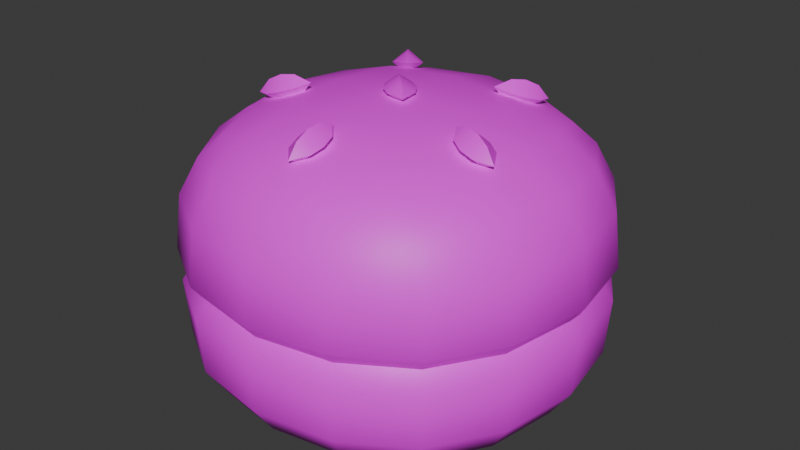 # Source: tree1bun2.blend  (saved by Blender 4.5.90; exported with 4.5.12 LTS)
import bpy
from mathutils import Matrix  # noqa: F401  (used for matrix-valued properties, if any)

bpy.ops.wm.read_factory_settings(use_empty=True)
scene = bpy.context.scene
scene.name = 'Scene'

# ---- collections
col_collection = bpy.data.collections.new('Collection'); scene.collection.children.link(col_collection)

# ---- images (referenced by path relative to the original .blend; pixels are not part of the script)
import os
ASSET_DIR = os.environ.get("B2B_ASSET_DIR", "")  # directory of the original .blend (textures are referenced by path, not embedded)
HERE = os.path.dirname(os.path.abspath(__file__))  # packed textures are extracted next to this script under _unpacked/

def load_image(name, relpath, width, height, colorspace="sRGB"):
    """Load a texture the original file referenced (path relative to the .blend, or extracted next to this script)."""
    p = next((c for c in (os.path.join(HERE, relpath), os.path.join(ASSET_DIR, relpath)) if relpath and os.path.exists(c)), "")
    if p:
        img = bpy.data.images.load(p, check_existing=True)
        img.name = name
    else:  # same state as the original file: an image datablock whose file is absent (Cycles renders it pink)
        img = bpy.data.images.new(name, width, height)
        img.source = "FILE"
        img.filepath = "//" + (relpath or name)
    img.colorspace_settings.name = colorspace
    return img
img_restaurantbits_texture_png_001 = load_image('restaurantbits_texture.png.001', 'restaurantbits_texture.png', 1024, 1024, 'sRGB')

# ---- materials (node trees are filled in below, after node groups)
mat_restaurant_001 = bpy.data.materials.new('restaurant.001')
mat_restaurant_001.roughness = 0.5

# ---- material node trees
mat_restaurant_001.use_nodes = True; mat_restaurant_001.node_tree.nodes.clear()
_N = mat_restaurant_001.node_tree.nodes; _L = mat_restaurant_001.node_tree.links
n0 = _N.new('ShaderNodeBsdfPrincipled'); n0.name = 'Principled BSDF'; n0.location = (0, 300)
n0.inputs[3].default_value = 1.45
n0.inputs[27].default_value = (0.0, 0.0, 0.0, 1.0)
n0.inputs[28].default_value = 1.0
n1 = _N.new('ShaderNodeOutputMaterial'); n1.name = 'Material Output'; n1.location = (280, 300)
n2 = _N.new('ShaderNodeTexImage'); n2.name = 'Image Texture'; n2.location = (-480, 300)
n2.image = img_restaurantbits_texture_png_001
_L.new(n2.outputs[0], n0.inputs[0])
_L.new(n0.outputs[0], n1.inputs[0])
n1.is_active_output = True

# ---- world
world_world = bpy.data.worlds.new('World'); scene.world = world_world
world_world.use_nodes = True; world_world.node_tree.nodes.clear()
_N = world_world.node_tree.nodes; _L = world_world.node_tree.links
n0 = _N.new('ShaderNodeOutputWorld'); n0.name = 'World Output'; n0.location = (200, 100)
n1 = _N.new('ShaderNodeBackground'); n1.name = 'Background'; n1.location = (-200, 100)
n1.inputs[0].default_value = (0.05088, 0.05088, 0.05088, 1.0)
_L.new(n1.outputs[0], n0.inputs[0])
n0.is_active_output = True
world_world.color = (0.05088, 0.05088, 0.05088)
world_world.sun_shadow_jitter_overblur = 0.0

# ---- meshes
me_food_ingredient_bun_cube_004 = bpy.data.meshes.new('food_ingredient_bun_Cube.004')
me_food_ingredient_bun_cube_004.from_pydata([(0.5498, 0.6698, 2.443), (0.5369, 0.5656, 2.443), (0.5498, 0.4613, 2.443), (0.5044, 0.8122, 2.516), (0.5283, 0.7883, 2.465), (0.8553, 0.7669, 2.443), (0.7511, 0.7797, 2.443), (0.6468, 0.7669, 2.443), (0.9977, 0.8122, 2.516), (0.9738, 0.7883, 2.465), (0.9524, 0.4613, 2.443), (0.9652, 0.5656, 2.443), (0.9524, 0.6698, 2.443), (0.9977, 0.3189, 2.516), (0.9738, 0.3428, 2.465), (0.6468, 0.3643, 2.443), (0.7511, 0.3514, 2.443), (0.8553, 0.3643, 2.443), (0.5283, 0.3428, 2.465), (0.5044, 0.3189, 2.516), (0.7511, 0.5656, 2.443), (0.874, 0.2822, 2.465), (0.8861, 0.2498, 2.516), (0.7511, 0.2616, 2.465), (0.7511, 0.2267, 2.516), (0.6281, 0.2822, 2.465), (0.616, 0.2498, 2.516), (1.034, 0.6885, 2.465), (1.067, 0.7006, 2.516), (1.055, 0.5656, 2.465), (1.09, 0.5656, 2.516), (1.034, 0.4427, 2.465), (1.067, 0.4305, 2.516), (0.6281, 0.849, 2.465), (0.616, 0.8813, 2.516), (0.7511, 0.8695, 2.465), (0.7511, 0.9044, 2.516), (0.874, 0.849, 2.465), (0.8861, 0.8813, 2.516), (0.4677, 0.4427, 2.465), (0.4353, 0.4305, 2.516), (0.4471, 0.5656, 2.465), (0.4122, 0.5656, 2.516), (0.4677, 0.6885, 2.465), (0.4353, 0.7006, 2.516), (0.499, 0.3135, 2.613), (0.499, 0.8176, 2.613), (1.003, 0.8176, 2.613), (1.003, 0.3135, 2.613), (0.8889, 0.2425, 2.613), (0.7511, 0.2187, 2.613), (0.6132, 0.2425, 2.613), (1.074, 0.7034, 2.613), (1.098, 0.5656, 2.613), (1.074, 0.4277, 2.613), (0.6132, 0.8887, 2.613), (0.7511, 0.9124, 2.613), (0.8889, 0.8887, 2.613), (0.4279, 0.4277, 2.613), (0.4042, 0.5656, 2.613), (0.4279, 0.7034, 2.613), (0.7511, 0.2388, 2.643), (0.5131, 0.3276, 2.643), (1.078, 0.5656, 2.643), (1.055, 0.4345, 2.643), (0.8821, 0.8698, 2.643), (0.4468, 0.4345, 2.643), (0.4243, 0.5656, 2.643), (0.4468, 0.6967, 2.643), (0.5579, 0.3724, 2.867), (0.5579, 0.7587, 2.867), (0.9442, 0.3724, 2.867), (0.9442, 0.7587, 2.867), (0.5045, 0.319, 2.767), (0.5283, 0.3428, 2.829), (0.5297, 0.451, 2.88), (0.5155, 0.5656, 2.887), (0.5297, 0.6802, 2.88), (0.6364, 0.7869, 2.88), (0.7511, 0.8011, 2.887), (0.8657, 0.7869, 2.88), (0.9724, 0.6802, 2.88), (0.9866, 0.5656, 2.887), (0.9724, 0.451, 2.88), (0.8657, 0.3442, 2.88), (0.7511, 0.3301, 2.887), (0.6364, 0.3442, 2.88), (0.5283, 0.7883, 2.829), (0.5045, 0.8121, 2.767), (0.9738, 0.7883, 2.829), (0.9976, 0.8121, 2.767), (0.9738, 0.3428, 2.829), (0.9976, 0.319, 2.767), (0.435, 0.4308, 2.768), (0.4677, 0.4427, 2.833), (0.4118, 0.5656, 2.769), (0.4471, 0.5656, 2.836), (0.435, 0.7003, 2.768), (0.4677, 0.6885, 2.833), (0.6163, 0.8816, 2.768), (0.6281, 0.849, 2.833), (0.7511, 0.9048, 2.769), (0.7511, 0.8695, 2.836), (0.8858, 0.8816, 2.768), (0.874, 0.849, 2.833), (1.067, 0.7003, 2.768), (1.034, 0.6885, 2.833), (1.09, 0.5656, 2.769), (1.055, 0.5656, 2.836), (1.067, 0.4308, 2.768), (1.034, 0.4427, 2.833), (0.8858, 0.2495, 2.768), (0.874, 0.2822, 2.833), (0.7511, 0.2263, 2.769), (0.7511, 0.2616, 2.836), (0.6163, 0.2495, 2.768), (0.6281, 0.2822, 2.833), (0.8732, 0.6877, 2.908), (0.7511, 0.6943, 2.917), (0.6289, 0.6877, 2.908), (0.8798, 0.5656, 2.917), (0.7511, 0.5656, 2.928), (0.6223, 0.5656, 2.917), (0.8732, 0.4434, 2.908), (0.7511, 0.4369, 2.917), (0.6289, 0.4434, 2.908), (0.8902, 0.2395, 2.673), (0.7511, 0.2156, 2.673), (0.6119, 0.2395, 2.673), (1.077, 0.7047, 2.673), (1.101, 0.5656, 2.673), (1.077, 0.4264, 2.673), (0.6119, 0.8917, 2.673), (0.7511, 0.9156, 2.673), (0.8902, 0.8917, 2.673), (0.425, 0.4264, 2.673), (0.4011, 0.5656, 2.673), (0.425, 0.7047, 2.673), (1.006, 0.3111, 2.673), (1.006, 0.82, 2.673), (0.4966, 0.82, 2.673), (0.4966, 0.3111, 2.673), (0.7511, 0.3396, 2.916), (0.7511, 0.3854, 2.93), (0.7295, 0.3448, 2.899), (0.7295, 0.3906, 2.913), (0.7726, 0.3448, 2.899), (0.7726, 0.3906, 2.913), (0.7511, 0.35, 2.882), (0.7511, 0.3958, 2.895), (0.7511, 0.3214, 2.892), (0.7511, 0.414, 2.92), (0.7511, 0.3613, 2.927), (0.7246, 0.3677, 2.906), (0.7511, 0.3741, 2.884), (0.7775, 0.3677, 2.906), (0.5362, 0.4957, 2.916), (0.5797, 0.5099, 2.93), (0.5345, 0.5178, 2.899), (0.578, 0.5319, 2.913), (0.5478, 0.4769, 2.899), (0.5913, 0.491, 2.913), (0.5461, 0.499, 2.882), (0.5896, 0.5131, 2.895), (0.5188, 0.4901, 2.892), (0.6069, 0.5187, 2.92), (0.5568, 0.5024, 2.927), (0.5547, 0.5296, 2.906), (0.569, 0.5064, 2.884), (0.571, 0.4793, 2.906), (0.6183, 0.7484, 2.916), (0.6451, 0.7114, 2.93), (0.6387, 0.7568, 2.899), (0.6656, 0.7198, 2.913), (0.6039, 0.7315, 2.899), (0.6308, 0.6945, 2.913), (0.6244, 0.7399, 2.882), (0.6513, 0.7029, 2.895), (0.6075, 0.7631, 2.892), (0.662, 0.6882, 2.92), (0.631, 0.7308, 2.927), (0.6562, 0.7412, 2.906), (0.6385, 0.7205, 2.884), (0.6133, 0.7101, 2.906), (0.8839, 0.7484, 2.916), (0.857, 0.7114, 2.93), (0.8982, 0.7315, 2.899), (0.8713, 0.6945, 2.913), (0.8634, 0.7568, 2.899), (0.8365, 0.7198, 2.913), (0.8777, 0.7399, 2.882), (0.8509, 0.7029, 2.895), (0.8946, 0.7631, 2.892), (0.8401, 0.6882, 2.92), (0.8711, 0.7308, 2.927), (0.8888, 0.7101, 2.906), (0.8636, 0.7205, 2.884), (0.846, 0.7412, 2.906), (0.9659, 0.4957, 2.916), (0.9224, 0.5099, 2.93), (0.9543, 0.4769, 2.899), (0.9108, 0.491, 2.913), (0.9676, 0.5178, 2.899), (0.9241, 0.5319, 2.913), (0.956, 0.499, 2.882), (0.9125, 0.5131, 2.895), (0.9833, 0.4901, 2.892), (0.8952, 0.5187, 2.92), (0.9453, 0.5024, 2.927), (0.9311, 0.4793, 2.906), (0.9331, 0.5064, 2.884), (0.9474, 0.5296, 2.906), (0.7342, 0.5825, 2.918), (0.7679, 0.5487, 2.918), (0.719, 0.5672, 2.932), (0.7527, 0.5335, 2.932), (0.7494, 0.5977, 2.932), (0.7831, 0.5639, 2.932), (0.7342, 0.5825, 2.946), (0.7679, 0.5487, 2.946), (0.7168, 0.5998, 2.932), (0.7853, 0.5314, 2.932), (0.7511, 0.5656, 2.914), (0.7323, 0.5469, 2.932), (0.7511, 0.5656, 2.95), (0.7698, 0.5843, 2.932), (0.5138, 0.8028, 2.643), (0.6203, 0.869, 2.643), (0.9883, 0.8028, 2.643), (0.7511, 0.8914, 2.643), (1.054, 0.6963, 2.643), (0.9883, 0.3283, 2.643), (0.8818, 0.2622, 2.643), (0.6203, 0.2622, 2.643)], [], [(22, 49, 50, 24), (9, 12, 5), (10, 14, 17), (20, 10, 17), (2, 20, 15), (0, 4, 7), (7, 6, 20), (6, 5, 20), (18, 2, 15), (20, 12, 11), (20, 11, 10), (20, 17, 16), (20, 16, 15), (1, 20, 2), (0, 20, 1), (21, 22, 24, 23), (28, 52, 53, 30), (23, 24, 26, 25), (14, 21, 17), (14, 13, 22, 21), (30, 53, 54, 32), (25, 26, 19, 18), (15, 25, 18), (16, 23, 25, 15), (17, 21, 23, 16), (27, 28, 30, 29), (34, 55, 56, 36), (29, 30, 32, 31), (32, 54, 48, 13), (9, 27, 12), (9, 8, 28, 27), (48, 49, 22, 13), (36, 56, 57, 38), (31, 32, 13, 14), (10, 31, 14), (11, 29, 31, 10), (12, 27, 29, 11), (33, 34, 36, 35), (40, 58, 59, 42), (35, 36, 38, 37), (38, 57, 47, 8), (4, 33, 7), (4, 3, 34, 33), (47, 52, 28, 8), (42, 59, 60, 44), (37, 38, 8, 9), (5, 37, 9), (6, 35, 37, 5), (7, 33, 35, 6), (39, 40, 42, 41), (41, 42, 44, 43), (26, 51, 45, 19), (18, 39, 2), (18, 19, 40, 39), (46, 55, 34, 3), (44, 60, 46, 3), (43, 44, 3, 4), (0, 43, 4), (1, 41, 43, 0), (2, 39, 41, 1), (24, 50, 51, 26), (231, 232, 49, 48), (232, 61, 50, 49), (61, 233, 51, 50), (233, 62, 45, 51), (228, 230, 52, 47), (230, 63, 53, 52), (63, 64, 54, 53), (64, 231, 48, 54), (226, 227, 55, 46), (227, 229, 56, 55), (229, 65, 57, 56), (65, 228, 47, 57), (62, 66, 58, 45), (66, 67, 59, 58), (67, 68, 60, 59), (68, 226, 46, 60), (19, 45, 58, 40), (12, 20, 5), (20, 0, 7), (137, 97, 88, 140), (93, 94, 96, 95), (136, 95, 97, 137), (95, 96, 98, 97), (73, 74, 94, 93), (74, 69, 75, 94), (94, 75, 76, 96), (96, 76, 77, 98), (98, 77, 70, 87), (97, 98, 87, 88), (133, 101, 103, 134), (134, 103, 90, 139), (99, 100, 102, 101), (132, 99, 101, 133), (101, 102, 104, 103), (135, 93, 95, 136), (88, 87, 100, 99), (87, 70, 78, 100), (100, 78, 79, 102), (102, 79, 80, 104), (104, 80, 72, 89), (103, 104, 89, 90), (131, 109, 92, 138), (105, 106, 108, 107), (129, 105, 107, 130), (107, 108, 110, 109), (88, 99, 132, 140), (90, 89, 106, 105), (89, 72, 81, 106), (106, 81, 82, 108), (108, 82, 83, 110), (110, 83, 71, 91), (109, 110, 91, 92), (127, 113, 115, 128), (128, 115, 73, 141), (111, 112, 114, 113), (113, 114, 116, 115), (90, 105, 129, 139), (92, 91, 112, 111), (91, 71, 84, 112), (112, 84, 85, 114), (114, 85, 86, 116), (116, 86, 69, 74), (115, 116, 74, 73), (126, 111, 113, 127), (117, 118, 121, 120), (118, 119, 122, 121), (120, 121, 124, 123), (121, 122, 125, 124), (72, 80, 117, 81), (80, 79, 118, 117), (79, 78, 119, 118), (78, 70, 77, 119), (119, 77, 76, 122), (122, 76, 75, 125), (125, 75, 69, 86), (124, 125, 86, 85), (123, 124, 85, 84), (83, 123, 84, 71), (82, 120, 123, 83), (81, 117, 120, 82), (92, 111, 126, 138), (141, 73, 93, 135), (130, 107, 109, 131), (141, 135, 66, 62), (137, 140, 226, 68), (136, 137, 68, 67), (135, 136, 67, 66), (140, 132, 227, 226), (134, 139, 228, 65), (133, 134, 65, 229), (132, 133, 229, 227), (139, 129, 230, 228), (131, 138, 231, 64), (130, 131, 64, 63), (129, 130, 63, 230), (138, 126, 232, 231), (128, 141, 62, 233), (127, 128, 233, 61), (126, 127, 61, 232), (152, 143, 145, 153), (153, 145, 149, 154), (154, 149, 147, 155), (155, 147, 143, 152), (149, 145, 151), (148, 146, 150), (146, 142, 150), (147, 149, 151), (144, 148, 150), (145, 143, 151), (143, 147, 151), (142, 144, 150), (146, 155, 152, 142), (148, 154, 155, 146), (144, 153, 154, 148), (142, 152, 153, 144), (166, 157, 159, 167), (167, 159, 163, 168), (168, 163, 161, 169), (169, 161, 157, 166), (163, 159, 165), (162, 160, 164), (160, 156, 164), (161, 163, 165), (158, 162, 164), (159, 157, 165), (157, 161, 165), (156, 158, 164), (160, 169, 166, 156), (162, 168, 169, 160), (158, 167, 168, 162), (156, 166, 167, 158), (180, 171, 173, 181), (181, 173, 177, 182), (182, 177, 175, 183), (183, 175, 171, 180), (177, 173, 179), (176, 174, 178), (174, 170, 178), (175, 177, 179), (172, 176, 178), (173, 171, 179), (171, 175, 179), (170, 172, 178), (174, 183, 180, 170), (176, 182, 183, 174), (172, 181, 182, 176), (170, 180, 181, 172), (194, 185, 187, 195), (195, 187, 191, 196), (196, 191, 189, 197), (197, 189, 185, 194), (191, 187, 193), (190, 188, 192), (188, 184, 192), (189, 191, 193), (186, 190, 192), (187, 185, 193), (185, 189, 193), (184, 186, 192), (188, 197, 194, 184), (190, 196, 197, 188), (186, 195, 196, 190), (184, 194, 195, 186), (208, 199, 201, 209), (209, 201, 205, 210), (210, 205, 203, 211), (211, 203, 199, 208), (205, 201, 207), (204, 202, 206), (202, 198, 206), (203, 205, 207), (200, 204, 206), (201, 199, 207), (199, 203, 207), (198, 200, 206), (202, 211, 208, 198), (204, 210, 211, 202), (200, 209, 210, 204), (198, 208, 209, 200), (222, 213, 215, 223), (223, 215, 219, 224), (224, 219, 217, 225), (225, 217, 213, 222), (219, 215, 221), (218, 216, 220), (216, 212, 220), (217, 219, 221), (214, 218, 220), (215, 213, 221), (213, 217, 221), (212, 214, 220), (216, 225, 222, 212), (218, 224, 225, 216), (214, 223, 224, 218), (212, 222, 223, 214)])
me_food_ingredient_bun_cube_004.polygons.foreach_set('use_smooth', [True] * 256)
_k = set([(61, 232), (61, 233), (62, 66), (62, 233), (63, 64), (63, 230), (64, 231), (65, 228), (65, 229), (66, 67), (67, 68), (68, 226), (142, 150), (142, 152), (143, 151), (143, 152), (144, 150), (144, 153), (145, 151), (145, 153), (146, 150), (146, 155), (147, 151), (147, 155), (148, 150), (148, 154), (149, 151), (149, 154), (156, 164), (156, 166), (157, 165), (157, 166), (158, 164), (158, 167), (159, 165), (159, 167), (160, 164), (160, 169), (161, 165), (161, 169), (162, 164), (162, 168), (163, 165), (163, 168), (170, 178), (170, 180), (171, 179), (171, 180), (172, 178), (172, 181), (173, 179), (173, 181), (174, 178), (174, 183), (175, 179), (175, 183), (176, 178), (176, 182), (177, 179), (177, 182), (184, 192), (184, 194), (185, 193), (185, 194), (186, 192), (186, 195), (187, 193), (187, 195), (188, 192), (188, 197), (189, 193), (189, 197), (190, 192), (190, 196), (191, 193), (191, 196), (198, 206), (198, 208), (199, 207), (199, 208), (200, 206), (200, 209), (201, 207), (201, 209), (202, 206), (202, 211), (203, 207), (203, 211), (204, 206), (204, 210), (205, 207), (205, 210), (212, 220), (212, 222), (213, 221), (213, 222), (214, 220), (214, 223), (215, 221), (215, 223), (216, 220), (216, 225), (217, 221), (217, 225), (218, 220), (218, 224), (219, 221), (219, 224), (226, 227), (227, 229), (228, 230), (231, 232)])
me_food_ingredient_bun_cube_004.attributes.new('sharp_edge', 'BOOLEAN', 'EDGE').data.foreach_set('value', [ (min(e.vertices), max(e.vertices)) in _k for e in me_food_ingredient_bun_cube_004.edges])
_uv = me_food_ingredient_bun_cube_004.uv_layers.new(name='UVMap')
_uv.uv.foreach_set('vector', [0.453, 0.5626, 0.4532, 0.627, 0.4392, 0.627, 0.4392, 0.5626, 0.4619, 0.5302, 0.4597, 0.5266, 0.4498, 0.5266, 0.4597, 0.5266, 0.4619, 0.5302, 0.4498, 0.5266, 0.4392, 0.5266, 0.4597, 0.5266, 0.4498, 0.5266, 0.4188, 0.5266, 0.4392, 0.5266, 0.4286, 0.5266, 0.4188, 0.5266, 0.4166, 0.5302, 0.4286, 0.5266, 0.4286, 0.5266, 0.4392, 0.5266, 0.4392, 0.5266, 0.4392, 0.5266, 0.4498, 0.5266, 0.4392, 0.5266, 0.4166, 0.5302, 0.4188, 0.5266, 0.4286, 0.5266, 0.4392, 0.5266, 0.4597, 0.5266, 0.461, 0.5266, 0.4392, 0.5266, 0.461, 0.5266, 0.4597, 0.5266, 0.4392, 0.5266, 0.4498, 0.5266, 0.4392, 0.5266, 0.4392, 0.5266, 0.4392, 0.5266, 0.4286, 0.5266, 0.4175, 0.5266, 0.4392, 0.5266, 0.4188, 0.5266, 0.4188, 0.5266, 0.4392, 0.5266, 0.4175, 0.5266, 0.4517, 0.5458, 0.453, 0.5626, 0.4392, 0.5626, 0.4392, 0.5458, 0.4713, 0.5626, 0.4721, 0.627, 0.4745, 0.627, 0.4737, 0.5626, 0.4392, 0.5458, 0.4392, 0.5626, 0.4255, 0.5626, 0.4267, 0.5458, 0.4619, 0.5302, 0.4517, 0.5302, 0.4498, 0.5266, 0.4619, 0.5458, 0.4643, 0.5626, 0.453, 0.5626, 0.4517, 0.5458, 0.4737, 0.5626, 0.4745, 0.627, 0.4721, 0.627, 0.4713, 0.5626, 0.4267, 0.5458, 0.4255, 0.5626, 0.4141, 0.5626, 0.4166, 0.5458, 0.4286, 0.5266, 0.4267, 0.5302, 0.4166, 0.5302, 0.4392, 0.5266, 0.4392, 0.5302, 0.4267, 0.5302, 0.4286, 0.5266, 0.4498, 0.5266, 0.4517, 0.5302, 0.4392, 0.5302, 0.4392, 0.5266, 0.468, 0.5458, 0.4713, 0.5626, 0.4737, 0.5626, 0.4701, 0.5458, 0.4255, 0.5626, 0.4252, 0.627, 0.4392, 0.627, 0.4392, 0.5626, 0.4701, 0.5458, 0.4737, 0.5626, 0.4713, 0.5626, 0.468, 0.5458, 0.4713, 0.5626, 0.4721, 0.627, 0.4649, 0.627, 0.4643, 0.5626, 0.4619, 0.5302, 0.468, 0.5302, 0.4597, 0.5266, 0.4619, 0.5458, 0.4643, 0.5626, 0.4713, 0.5626, 0.468, 0.5458, 0.4649, 0.627, 0.4532, 0.627, 0.453, 0.5626, 0.4643, 0.5626, 0.4392, 0.5626, 0.4392, 0.627, 0.4532, 0.627, 0.453, 0.5626, 0.468, 0.5458, 0.4713, 0.5626, 0.4643, 0.5626, 0.4619, 0.5458, 0.4597, 0.5266, 0.468, 0.5302, 0.4619, 0.5302, 0.461, 0.5266, 0.4701, 0.5302, 0.468, 0.5302, 0.4597, 0.5266, 0.4597, 0.5266, 0.468, 0.5302, 0.4701, 0.5302, 0.461, 0.5266, 0.4267, 0.5458, 0.4255, 0.5626, 0.4392, 0.5626, 0.4392, 0.5458, 0.4071, 0.5626, 0.4064, 0.627, 0.404, 0.627, 0.4048, 0.5626, 0.4392, 0.5458, 0.4392, 0.5626, 0.453, 0.5626, 0.4517, 0.5458, 0.453, 0.5626, 0.4532, 0.627, 0.4649, 0.627, 0.4643, 0.5626, 0.4166, 0.5302, 0.4267, 0.5302, 0.4286, 0.5266, 0.4166, 0.5458, 0.4141, 0.5626, 0.4255, 0.5626, 0.4267, 0.5458, 0.4649, 0.627, 0.4721, 0.627, 0.4713, 0.5626, 0.4643, 0.5626, 0.4048, 0.5626, 0.404, 0.627, 0.4064, 0.627, 0.4071, 0.5626, 0.4517, 0.5458, 0.453, 0.5626, 0.4643, 0.5626, 0.4619, 0.5458, 0.4498, 0.5266, 0.4517, 0.5302, 0.4619, 0.5302, 0.4392, 0.5266, 0.4392, 0.5302, 0.4517, 0.5302, 0.4498, 0.5266, 0.4286, 0.5266, 0.4267, 0.5302, 0.4392, 0.5302, 0.4392, 0.5266, 0.4104, 0.5458, 0.4071, 0.5626, 0.4048, 0.5626, 0.4083, 0.5458, 0.4083, 0.5458, 0.4048, 0.5626, 0.4071, 0.5626, 0.4104, 0.5458, 0.4255, 0.5626, 0.4252, 0.627, 0.4136, 0.627, 0.4141, 0.5626, 0.4166, 0.5302, 0.4104, 0.5302, 0.4188, 0.5266, 0.4166, 0.5458, 0.4141, 0.5626, 0.4071, 0.5626, 0.4104, 0.5458, 0.4136, 0.627, 0.4252, 0.627, 0.4255, 0.5626, 0.4141, 0.5626, 0.4071, 0.5626, 0.4064, 0.627, 0.4136, 0.627, 0.4141, 0.5626, 0.4104, 0.5458, 0.4071, 0.5626, 0.4141, 0.5626, 0.4166, 0.5458, 0.4188, 0.5266, 0.4104, 0.5302, 0.4166, 0.5302, 0.4175, 0.5266, 0.4083, 0.5302, 0.4104, 0.5302, 0.4188, 0.5266, 0.4188, 0.5266, 0.4104, 0.5302, 0.4083, 0.5302, 0.4175, 0.5266, 0.4392, 0.5626, 0.4392, 0.627, 0.4252, 0.627, 0.4255, 0.5626, 0.4634, 0.6937, 0.4526, 0.6937, 0.4532, 0.6357, 0.4649, 0.6357, 0.4526, 0.6937, 0.4392, 0.6937, 0.4392, 0.6357, 0.4532, 0.6357, 0.4392, 0.6937, 0.4259, 0.6937, 0.4252, 0.6357, 0.4392, 0.6357, 0.4259, 0.6937, 0.415, 0.6937, 0.4136, 0.6357, 0.4252, 0.6357, 0.4634, 0.6937, 0.4702, 0.6937, 0.4721, 0.6357, 0.4649, 0.6357, 0.4702, 0.6937, 0.4725, 0.6937, 0.4745, 0.6357, 0.4721, 0.6357, 0.4725, 0.6937, 0.4702, 0.6937, 0.4721, 0.6357, 0.4745, 0.6357, 0.4702, 0.6937, 0.4634, 0.6937, 0.4649, 0.6357, 0.4721, 0.6357, 0.415, 0.6937, 0.4259, 0.6937, 0.4252, 0.6357, 0.4136, 0.6357, 0.4259, 0.6937, 0.4392, 0.6937, 0.4392, 0.6357, 0.4252, 0.6357, 0.4392, 0.6937, 0.4526, 0.6937, 0.4532, 0.6357, 0.4392, 0.6357, 0.4526, 0.6937, 0.4634, 0.6937, 0.4649, 0.6357, 0.4532, 0.6357, 0.415, 0.6937, 0.4083, 0.6937, 0.4064, 0.6357, 0.4136, 0.6357, 0.4083, 0.6937, 0.406, 0.6937, 0.404, 0.6357, 0.4064, 0.6357, 0.406, 0.6937, 0.4083, 0.6937, 0.4064, 0.6357, 0.404, 0.6357, 0.4083, 0.6937, 0.415, 0.6937, 0.4136, 0.6357, 0.4064, 0.6357, 0.4141, 0.5626, 0.4136, 0.627, 0.4064, 0.627, 0.4071, 0.5626, 0.4597, 0.5266, 0.4392, 0.5266, 0.4498, 0.5266, 0.4392, 0.5266, 0.4188, 0.5266, 0.4286, 0.5266, 0.4061, 0.6142, 0.4071, 0.6003, 0.4142, 0.6002, 0.4134, 0.6142, 0.4071, 0.6003, 0.4104, 0.5725, 0.4083, 0.573, 0.4047, 0.6005, 0.4036, 0.6142, 0.4047, 0.6005, 0.4071, 0.6003, 0.4061, 0.6142, 0.4047, 0.6005, 0.4083, 0.573, 0.4104, 0.5725, 0.4071, 0.6003, 0.4142, 0.6002, 0.4166, 0.5719, 0.4104, 0.5725, 0.4071, 0.6003, 0.4166, 0.5719, 0.4196, 0.5778, 0.4167, 0.5799, 0.4104, 0.5725, 0.4104, 0.5725, 0.4167, 0.5799, 0.4153, 0.5809, 0.4083, 0.573, 0.4083, 0.573, 0.4153, 0.5809, 0.4167, 0.5799, 0.4104, 0.5725, 0.4104, 0.5725, 0.4167, 0.5799, 0.4196, 0.5778, 0.4166, 0.5719, 0.4071, 0.6003, 0.4104, 0.5725, 0.4166, 0.5719, 0.4142, 0.6002, 0.4392, 0.6142, 0.4392, 0.6005, 0.4529, 0.6003, 0.4534, 0.6142, 0.4534, 0.6142, 0.4529, 0.6003, 0.4643, 0.6002, 0.4651, 0.6142, 0.4255, 0.6003, 0.4267, 0.5725, 0.4392, 0.573, 0.4392, 0.6005, 0.4251, 0.6142, 0.4255, 0.6003, 0.4392, 0.6005, 0.4392, 0.6142, 0.4392, 0.6005, 0.4392, 0.573, 0.4517, 0.5725, 0.4529, 0.6003, 0.4061, 0.6142, 0.4071, 0.6003, 0.4047, 0.6005, 0.4036, 0.6142, 0.4142, 0.6002, 0.4166, 0.5719, 0.4267, 0.5725, 0.4255, 0.6003, 0.4166, 0.5719, 0.4196, 0.5778, 0.4276, 0.5799, 0.4267, 0.5725, 0.4267, 0.5725, 0.4276, 0.5799, 0.4392, 0.5809, 0.4392, 0.573, 0.4392, 0.573, 0.4392, 0.5809, 0.4509, 0.5799, 0.4517, 0.5725, 0.4517, 0.5725, 0.4509, 0.5799, 0.4589, 0.5778, 0.4619, 0.5719, 0.4529, 0.6003, 0.4517, 0.5725, 0.4619, 0.5719, 0.4643, 0.6002, 0.4724, 0.6142, 0.4714, 0.6003, 0.4643, 0.6002, 0.4651, 0.6142, 0.4714, 0.6003, 0.468, 0.5725, 0.4701, 0.573, 0.4737, 0.6005, 0.4724, 0.6142, 0.4714, 0.6003, 0.4737, 0.6005, 0.4748, 0.6142, 0.4737, 0.6005, 0.4701, 0.573, 0.468, 0.5725, 0.4714, 0.6003, 0.4142, 0.6002, 0.4255, 0.6003, 0.4251, 0.6142, 0.4134, 0.6142, 0.4643, 0.6002, 0.4619, 0.5719, 0.468, 0.5725, 0.4714, 0.6003, 0.4619, 0.5719, 0.4589, 0.5778, 0.4617, 0.5799, 0.468, 0.5725, 0.468, 0.5725, 0.4617, 0.5799, 0.4632, 0.5809, 0.4701, 0.573, 0.4701, 0.573, 0.4632, 0.5809, 0.4617, 0.5799, 0.468, 0.5725, 0.468, 0.5725, 0.4617, 0.5799, 0.4589, 0.5778, 0.4619, 0.5719, 0.4714, 0.6003, 0.468, 0.5725, 0.4619, 0.5719, 0.4643, 0.6002, 0.4392, 0.6142, 0.4392, 0.6005, 0.4255, 0.6003, 0.4251, 0.6142, 0.4251, 0.6142, 0.4255, 0.6003, 0.4142, 0.6002, 0.4134, 0.6142, 0.4529, 0.6003, 0.4517, 0.5725, 0.4392, 0.573, 0.4392, 0.6005, 0.4392, 0.6005, 0.4392, 0.573, 0.4267, 0.5725, 0.4255, 0.6003, 0.4643, 0.6002, 0.4714, 0.6003, 0.4724, 0.6142, 0.4651, 0.6142, 0.4643, 0.6002, 0.4619, 0.5719, 0.4517, 0.5725, 0.4529, 0.6003, 0.4619, 0.5719, 0.4589, 0.5778, 0.4509, 0.5799, 0.4517, 0.5725, 0.4517, 0.5725, 0.4509, 0.5799, 0.4392, 0.5809, 0.4392, 0.573, 0.4392, 0.573, 0.4392, 0.5809, 0.4276, 0.5799, 0.4267, 0.5725, 0.4267, 0.5725, 0.4276, 0.5799, 0.4196, 0.5778, 0.4166, 0.5719, 0.4255, 0.6003, 0.4267, 0.5725, 0.4166, 0.5719, 0.4142, 0.6002, 0.4534, 0.6142, 0.4529, 0.6003, 0.4392, 0.6005, 0.4392, 0.6142, 0.4517, 0.5842, 0.4392, 0.5857, 0.4392, 0.5873, 0.4523, 0.5857, 0.4392, 0.5857, 0.4268, 0.5842, 0.4261, 0.5857, 0.4392, 0.5873, 0.4523, 0.5857, 0.4392, 0.5873, 0.4392, 0.5857, 0.4517, 0.5842, 0.4392, 0.5873, 0.4261, 0.5857, 0.4268, 0.5842, 0.4392, 0.5857, 0.4589, 0.5778, 0.4509, 0.5799, 0.4517, 0.5842, 0.4617, 0.5799, 0.4509, 0.5799, 0.4392, 0.5809, 0.4392, 0.5857, 0.4517, 0.5842, 0.4392, 0.5809, 0.4276, 0.5799, 0.4268, 0.5842, 0.4392, 0.5857, 0.4276, 0.5799, 0.4196, 0.5778, 0.4167, 0.5799, 0.4268, 0.5842, 0.4268, 0.5842, 0.4167, 0.5799, 0.4153, 0.5809, 0.4261, 0.5857, 0.4261, 0.5857, 0.4153, 0.5809, 0.4167, 0.5799, 0.4268, 0.5842, 0.4268, 0.5842, 0.4167, 0.5799, 0.4196, 0.5778, 0.4276, 0.5799, 0.4392, 0.5857, 0.4268, 0.5842, 0.4276, 0.5799, 0.4392, 0.5809, 0.4517, 0.5842, 0.4392, 0.5857, 0.4392, 0.5809, 0.4509, 0.5799, 0.4617, 0.5799, 0.4517, 0.5842, 0.4509, 0.5799, 0.4589, 0.5778, 0.4632, 0.5809, 0.4523, 0.5857, 0.4517, 0.5842, 0.4617, 0.5799, 0.4617, 0.5799, 0.4517, 0.5842, 0.4523, 0.5857, 0.4632, 0.5809, 0.4643, 0.6002, 0.4529, 0.6003, 0.4534, 0.6142, 0.4651, 0.6142, 0.4134, 0.6142, 0.4142, 0.6002, 0.4071, 0.6003, 0.4061, 0.6142, 0.4748, 0.6142, 0.4737, 0.6005, 0.4714, 0.6003, 0.4724, 0.6142, 0.4134, 0.6055, 0.4061, 0.6055, 0.4084, 0.6412, 0.4151, 0.6412, 0.4061, 0.6055, 0.4134, 0.6055, 0.4151, 0.6412, 0.4084, 0.6412, 0.4036, 0.6055, 0.4061, 0.6055, 0.4084, 0.6412, 0.4061, 0.6412, 0.4061, 0.6055, 0.4036, 0.6055, 0.4061, 0.6412, 0.4084, 0.6412, 0.4134, 0.6055, 0.4251, 0.6055, 0.4259, 0.6412, 0.4151, 0.6412, 0.4534, 0.6055, 0.4651, 0.6055, 0.4634, 0.6412, 0.4525, 0.6412, 0.4392, 0.6055, 0.4534, 0.6055, 0.4525, 0.6412, 0.4392, 0.6412, 0.4251, 0.6055, 0.4392, 0.6055, 0.4392, 0.6412, 0.4259, 0.6412, 0.4651, 0.6055, 0.4724, 0.6055, 0.4701, 0.6412, 0.4634, 0.6412, 0.4724, 0.6055, 0.4651, 0.6055, 0.4634, 0.6412, 0.4701, 0.6412, 0.4748, 0.6055, 0.4724, 0.6055, 0.4701, 0.6412, 0.4724, 0.6412, 0.4724, 0.6055, 0.4748, 0.6055, 0.4724, 0.6412, 0.4701, 0.6412, 0.4651, 0.6055, 0.4534, 0.6055, 0.4525, 0.6412, 0.4634, 0.6412, 0.4251, 0.6055, 0.4134, 0.6055, 0.4151, 0.6412, 0.4259, 0.6412, 0.4392, 0.6055, 0.4251, 0.6055, 0.4259, 0.6412, 0.4392, 0.6412, 0.4534, 0.6055, 0.4392, 0.6055, 0.4392, 0.6412, 0.4525, 0.6412, 0.561, 0.6961, 0.561, 0.7, 0.5588, 0.6297, 0.5583, 0.6204, 0.5583, 0.5891, 0.5588, 0.5984, 0.561, 0.575, 0.561, 0.5603, 0.561, 0.5603, 0.561, 0.575, 0.5632, 0.5984, 0.5637, 0.5891, 0.5637, 0.6204, 0.5632, 0.6297, 0.561, 0.7, 0.561, 0.6961, 0.561, 0.575, 0.5588, 0.5984, 0.561, 0.608, 0.561, 0.5564, 0.5632, 0.5798, 0.561, 0.5702, 0.5632, 0.611, 0.561, 0.6814, 0.561, 0.6015, 0.5632, 0.5984, 0.561, 0.575, 0.561, 0.608, 0.5588, 0.5798, 0.561, 0.5564, 0.561, 0.5702, 0.5588, 0.6297, 0.561, 0.7, 0.561, 0.6392, 0.561, 0.7, 0.5632, 0.6297, 0.561, 0.6392, 0.561, 0.6814, 0.5588, 0.611, 0.561, 0.6015, 0.5632, 0.611, 0.5637, 0.6204, 0.561, 0.6961, 0.561, 0.6814, 0.561, 0.5564, 0.561, 0.5603, 0.5637, 0.5891, 0.5632, 0.5798, 0.5588, 0.5798, 0.5583, 0.5891, 0.561, 0.5603, 0.561, 0.5564, 0.561, 0.6814, 0.561, 0.6961, 0.5583, 0.6204, 0.5588, 0.611, 0.5413, 0.6961, 0.5436, 0.7, 0.5434, 0.6297, 0.5411, 0.6204, 0.5411, 0.5891, 0.5434, 0.5984, 0.5446, 0.575, 0.5425, 0.5603, 0.5425, 0.5603, 0.5446, 0.575, 0.5448, 0.5984, 0.5427, 0.5891, 0.5427, 0.6204, 0.5448, 0.6297, 0.5436, 0.7, 0.5413, 0.6961, 0.5446, 0.575, 0.5434, 0.5984, 0.5464, 0.608, 0.5402, 0.5564, 0.5404, 0.5798, 0.5374, 0.5702, 0.5404, 0.611, 0.5392, 0.6814, 0.5374, 0.6015, 0.5448, 0.5984, 0.5446, 0.575, 0.5464, 0.608, 0.539, 0.5798, 0.5402, 0.5564, 0.5374, 0.5702, 0.5434, 0.6297, 0.5436, 0.7, 0.5464, 0.6392, 0.5436, 0.7, 0.5448, 0.6297, 0.5464, 0.6392, 0.5392, 0.6814, 0.539, 0.611, 0.5374, 0.6015, 0.5404, 0.611, 0.5427, 0.6204, 0.5413, 0.6961, 0.5392, 0.6814, 0.5402, 0.5564, 0.5425, 0.5603, 0.5427, 0.5891, 0.5404, 0.5798, 0.539, 0.5798, 0.5411, 0.5891, 0.5425, 0.5603, 0.5402, 0.5564, 0.5392, 0.6814, 0.5413, 0.6961, 0.5411, 0.6204, 0.539, 0.611, 0.5488, 0.6961, 0.5503, 0.7, 0.5523, 0.6297, 0.5514, 0.6204, 0.5514, 0.5891, 0.5523, 0.5984, 0.5509, 0.575, 0.5496, 0.5603, 0.5496, 0.5603, 0.5509, 0.575, 0.5488, 0.5984, 0.547, 0.5891, 0.547, 0.6204, 0.5488, 0.6297, 0.5503, 0.7, 0.5488, 0.6961, 0.5509, 0.575, 0.5523, 0.5984, 0.552, 0.608, 0.5481, 0.5564, 0.5461, 0.5798, 0.5464, 0.5702, 0.5461, 0.611, 0.5475, 0.6814, 0.5464, 0.6015, 0.5488, 0.5984, 0.5509, 0.575, 0.552, 0.608, 0.5496, 0.5798, 0.5481, 0.5564, 0.5464, 0.5702, 0.5523, 0.6297, 0.5503, 0.7, 0.552, 0.6392, 0.5503, 0.7, 0.5488, 0.6297, 0.552, 0.6392, 0.5475, 0.6814, 0.5496, 0.611, 0.5464, 0.6015, 0.5461, 0.611, 0.547, 0.6204, 0.5488, 0.6961, 0.5475, 0.6814, 0.5481, 0.5564, 0.5496, 0.5603, 0.547, 0.5891, 0.5461, 0.5798, 0.5496, 0.5798, 0.5514, 0.5891, 0.5496, 0.5603, 0.5481, 0.5564, 0.5475, 0.6814, 0.5488, 0.6961, 0.5514, 0.6204, 0.5496, 0.611, 0.5732, 0.6961, 0.5718, 0.7, 0.5733, 0.6297, 0.575, 0.6204, 0.575, 0.5891, 0.5733, 0.5984, 0.5712, 0.575, 0.5725, 0.5603, 0.5725, 0.5603, 0.5712, 0.575, 0.5697, 0.5984, 0.5707, 0.5891, 0.5707, 0.6204, 0.5697, 0.6297, 0.5718, 0.7, 0.5732, 0.6961, 0.5712, 0.575, 0.5733, 0.5984, 0.5701, 0.608, 0.5739, 0.5564, 0.5725, 0.5798, 0.5756, 0.5702, 0.5725, 0.611, 0.5745, 0.6814, 0.5756, 0.6015, 0.5697, 0.5984, 0.5712, 0.575, 0.5701, 0.608, 0.576, 0.5798, 0.5739, 0.5564, 0.5756, 0.5702, 0.5733, 0.6297, 0.5718, 0.7, 0.5701, 0.6392, 0.5718, 0.7, 0.5697, 0.6297, 0.5701, 0.6392, 0.5745, 0.6814, 0.576, 0.611, 0.5756, 0.6015, 0.5725, 0.611, 0.5707, 0.6204, 0.5732, 0.6961, 0.5745, 0.6814, 0.5739, 0.5564, 0.5725, 0.5603, 0.5707, 0.5891, 0.5725, 0.5798, 0.576, 0.5798, 0.575, 0.5891, 0.5725, 0.5603, 0.5739, 0.5564, 0.5745, 0.6814, 0.5732, 0.6961, 0.575, 0.6204, 0.576, 0.611, 0.5808, 0.6961, 0.5785, 0.7, 0.5773, 0.6297, 0.5793, 0.6204, 0.5793, 0.5891, 0.5773, 0.5984, 0.5774, 0.575, 0.5795, 0.5603, 0.5795, 0.5603, 0.5774, 0.575, 0.5786, 0.5984, 0.581, 0.5891, 0.581, 0.6204, 0.5786, 0.6297, 0.5785, 0.7, 0.5808, 0.6961, 0.5774, 0.575, 0.5773, 0.5984, 0.5757, 0.608, 0.5819, 0.5564, 0.583, 0.5798, 0.5846, 0.5702, 0.583, 0.611, 0.5829, 0.6814, 0.5846, 0.6015, 0.5786, 0.5984, 0.5774, 0.575, 0.5757, 0.608, 0.5817, 0.5798, 0.5819, 0.5564, 0.5846, 0.5702, 0.5773, 0.6297, 0.5785, 0.7, 0.5757, 0.6392, 0.5785, 0.7, 0.5786, 0.6297, 0.5757, 0.6392, 0.5829, 0.6814, 0.5817, 0.611, 0.5846, 0.6015, 0.583, 0.611, 0.581, 0.6204, 0.5808, 0.6961, 0.5829, 0.6814, 0.5819, 0.5564, 0.5795, 0.5603, 0.581, 0.5891, 0.583, 0.5798, 0.5817, 0.5798, 0.5793, 0.5891, 0.5795, 0.5603, 0.5819, 0.5564, 0.5829, 0.6814, 0.5808, 0.6961, 0.5793, 0.6204, 0.5817, 0.611, 0.561, 0.585, 0.5627, 0.5895, 0.5612, 0.609, 0.5591, 0.609, 0.5591, 0.6402, 0.5612, 0.6402, 0.5627, 0.7066, 0.561, 0.7111, 0.561, 0.7111, 0.5627, 0.7066, 0.5643, 0.6402, 0.5629, 0.6402, 0.5629, 0.609, 0.5643, 0.609, 0.5627, 0.5895, 0.561, 0.585, 0.5627, 0.7066, 0.5612, 0.6402, 0.5645, 0.6402, 0.5593, 0.7066, 0.5609, 0.6402, 0.5575, 0.6402, 0.5609, 0.609, 0.5593, 0.5895, 0.5575, 0.609, 0.5643, 0.6402, 0.5627, 0.7066, 0.5645, 0.6402, 0.5578, 0.6402, 0.5593, 0.7066, 0.5575, 0.6402, 0.5612, 0.609, 0.5627, 0.5895, 0.5645, 0.609, 0.5627, 0.5895, 0.5643, 0.609, 0.5645, 0.609, 0.5593, 0.5895, 0.5578, 0.609, 0.5575, 0.609, 0.5609, 0.609, 0.5629, 0.609, 0.561, 0.585, 0.5593, 0.5895, 0.5593, 0.7066, 0.561, 0.7111, 0.5629, 0.6402, 0.5609, 0.6402, 0.5578, 0.6402, 0.5591, 0.6402, 0.561, 0.7111, 0.5593, 0.7066, 0.5593, 0.5895, 0.561, 0.585, 0.5591, 0.609, 0.5578, 0.609])
me_food_ingredient_bun_cube_004.materials.append(mat_restaurant_001)
me_food_ingredient_bun_cube_004.update()
me_food_ingredient_bun_cube_004.normals_split_custom_set([tuple(v) for v in zip(*[iter([0.3349, -0.8859, -0.3209, 0.3439, -0.9052, 0.2497, -5.808e-08, -0.9686, 0.2485, 1.809e-07, -0.9461, -0.3239, 0.4311, 0.4311, -0.7927, 0.1335, 0.06002, -0.9892, 0.06002, 0.1335, -0.9892, 0.1335, -0.06002, -0.9892, 0.4311, -0.4311, -0.7927, 0.06002, -0.1335, -0.9892, -3.014e-07, 0.0, -1.0, 0.1335, -0.06002, -0.9892, 0.06002, -0.1335, -0.9892, -0.1335, -0.06002, -0.9892, -3.014e-07, 0.0, -1.0, -0.06002, -0.1335, -0.9892, -0.1335, 0.06002, -0.9892, -0.4311, 0.4311, -0.7927, -0.06002, 0.1335, -0.9892, -0.06002, 0.1335, -0.9892, -4.691e-07, 0.1348, -0.9909, -3.014e-07, 0.0, -1.0, -4.691e-07, 0.1348, -0.9909, 0.06002, 0.1335, -0.9892, -3.014e-07, 0.0, -1.0, -0.4311, -0.4311, -0.7927, -0.1335, -0.06002, -0.9892, -0.06002, -0.1335, -0.9892, -3.014e-07, 0.0, -1.0, 0.1335, 0.06002, -0.9892, 0.1348, -7.182e-09, -0.9909, -3.014e-07, 0.0, -1.0, 0.1348, -7.182e-09, -0.9909, 0.1335, -0.06002, -0.9892, -3.014e-07, 0.0, -1.0, 0.06002, -0.1335, -0.9892, 1.515e-07, -0.1348, -0.9909, -3.014e-07, 0.0, -1.0, 1.515e-07, -0.1348, -0.9909, -0.06002, -0.1335, -0.9892, -0.1348, -4.189e-09, -0.9909, -3.014e-07, 0.0, -1.0, -0.1335, -0.06002, -0.9892, -0.1335, 0.06002, -0.9892, -3.014e-07, 0.0, -1.0, -0.1348, -4.189e-09, -0.9909, 0.2105, -0.5688, -0.7951, 0.3349, -0.8859, -0.3209, 1.809e-07, -0.9461, -0.3239, 1.563e-07, -0.5994, -0.8004, 0.8859, 0.3349, -0.3209, 0.9052, 0.3439, 0.2497, 0.9693, 0.0004592, 0.2459, 0.9461, 1.529e-08, -0.3239, 1.563e-07, -0.5994, -0.8004, 1.809e-07, -0.9461, -0.3239, -0.3349, -0.8859, -0.3209, -0.2105, -0.5688, -0.7951, 0.4311, -0.4311, -0.7927, 0.2105, -0.5688, -0.7951, 0.06002, -0.1335, -0.9892, 0.4311, -0.4311, -0.7927, 0.6703, -0.6703, -0.3186, 0.3349, -0.8859, -0.3209, 0.2105, -0.5688, -0.7951, 0.9461, 1.529e-08, -0.3239, 0.9693, 0.0004592, 0.2459, 0.9063, -0.3442, 0.245, 0.8859, -0.3349, -0.3209, -0.2105, -0.5688, -0.7951, -0.3349, -0.8859, -0.3209, -0.6703, -0.6703, -0.3186, -0.4311, -0.4311, -0.7927, -0.06002, -0.1335, -0.9892, -0.2105, -0.5688, -0.7951, -0.4311, -0.4311, -0.7927, 1.515e-07, -0.1348, -0.9909, 1.563e-07, -0.5994, -0.8004, -0.2105, -0.5688, -0.7951, -0.06002, -0.1335, -0.9892, 0.06002, -0.1335, -0.9892, 0.2105, -0.5688, -0.7951, 1.563e-07, -0.5994, -0.8004, 1.515e-07, -0.1348, -0.9909, 0.5688, 0.2105, -0.7951, 0.8859, 0.3349, -0.3209, 0.9461, 1.529e-08, -0.3239, 0.5994, 5.927e-08, -0.8004, -0.3349, 0.8859, -0.3209, -0.3432, 0.9048, 0.2522, -0.0004597, 0.9681, 0.2505, -1.936e-07, 0.9461, -0.3239, 0.5994, 5.927e-08, -0.8004, 0.9461, 1.529e-08, -0.3239, 0.8859, -0.3349, -0.3209, 0.5688, -0.2105, -0.7951, 0.8859, -0.3349, -0.3209, 0.9063, -0.3442, 0.245, 0.6846, -0.6852, 0.2487, 0.6703, -0.6703, -0.3186, 0.4311, 0.4311, -0.7927, 0.5688, 0.2105, -0.7951, 0.1335, 0.06002, -0.9892, 0.4311, 0.4311, -0.7927, 0.6703, 0.6703, -0.3186, 0.8859, 0.3349, -0.3209, 0.5688, 0.2105, -0.7951, 0.6846, -0.6852, 0.2487, 0.3439, -0.9052, 0.2497, 0.3349, -0.8859, -0.3209, 0.6703, -0.6703, -0.3186, -1.936e-07, 0.9461, -0.3239, -0.0004597, 0.9681, 0.2505, 0.3436, 0.9059, 0.2476, 0.3349, 0.8859, -0.3209, 0.5688, -0.2105, -0.7951, 0.8859, -0.3349, -0.3209, 0.6703, -0.6703, -0.3186, 0.4311, -0.4311, -0.7927, 0.1335, -0.06002, -0.9892, 0.5688, -0.2105, -0.7951, 0.4311, -0.4311, -0.7927, 0.1348, -7.182e-09, -0.9909, 0.5994, 5.927e-08, -0.8004, 0.5688, -0.2105, -0.7951, 0.1335, -0.06002, -0.9892, 0.1335, 0.06002, -0.9892, 0.5688, 0.2105, -0.7951, 0.5994, 5.927e-08, -0.8004, 0.1348, -7.182e-09, -0.9909, -0.2105, 0.5688, -0.7951, -0.3349, 0.8859, -0.3209, -1.936e-07, 0.9461, -0.3239, -3.7e-07, 0.5994, -0.8004, -0.8859, -0.3349, -0.3209, -0.9071, -0.344, 0.2424, -0.9699, 0.0, 0.2434, -0.9461, 1.019e-07, -0.3239, -3.7e-07, 0.5994, -0.8004, -1.936e-07, 0.9461, -0.3239, 0.3349, 0.8859, -0.3209, 0.2105, 0.5688, -0.7951, 0.3349, 0.8859, -0.3209, 0.3436, 0.9059, 0.2476, 0.6852, 0.6846, 0.2487, 0.6703, 0.6703, -0.3186, -0.4311, 0.4311, -0.7927, -0.2105, 0.5688, -0.7951, -0.06002, 0.1335, -0.9892, -0.4311, 0.4311, -0.7927, -0.6703, 0.6703, -0.3186, -0.3349, 0.8859, -0.3209, -0.2105, 0.5688, -0.7951, 0.6852, 0.6846, 0.2487, 0.9052, 0.3439, 0.2497, 0.8859, 0.3349, -0.3209, 0.6703, 0.6703, -0.3186, -0.9461, 1.019e-07, -0.3239, -0.9699, 0.0, 0.2434, -0.9063, 0.3442, 0.245, -0.8859, 0.3349, -0.3209, 0.2105, 0.5688, -0.7951, 0.3349, 0.8859, -0.3209, 0.6703, 0.6703, -0.3186, 0.4311, 0.4311, -0.7927, 0.06002, 0.1335, -0.9892, 0.2105, 0.5688, -0.7951, 0.4311, 0.4311, -0.7927, -4.691e-07, 0.1348, -0.9909, -3.7e-07, 0.5994, -0.8004, 0.2105, 0.5688, -0.7951, 0.06002, 0.1335, -0.9892, -0.06002, 0.1335, -0.9892, -0.2105, 0.5688, -0.7951, -3.7e-07, 0.5994, -0.8004, -4.691e-07, 0.1348, -0.9909, -0.5688, -0.2105, -0.7951, -0.8859, -0.3349, -0.3209, -0.9461, 1.019e-07, -0.3239, -0.5994, 1.146e-07, -0.8004, -0.5994, 1.146e-07, -0.8004, -0.9461, 1.019e-07, -0.3239, -0.8859, 0.3349, -0.3209, -0.5688, 0.2105, -0.7951, -0.3349, -0.8859, -0.3209, -0.3437, -0.906, 0.2471, -0.6854, -0.686, 0.2441, -0.6703, -0.6703, -0.3186, -0.4311, -0.4311, -0.7927, -0.5688, -0.2105, -0.7951, -0.1335, -0.06002, -0.9892, -0.4311, -0.4311, -0.7927, -0.6703, -0.6703, -0.3186, -0.8859, -0.3349, -0.3209, -0.5688, -0.2105, -0.7951, -0.6846, 0.6852, 0.2487, -0.3432, 0.9048, 0.2522, -0.3349, 0.8859, -0.3209, -0.6703, 0.6703, -0.3186, -0.8859, 0.3349, -0.3209, -0.9063, 0.3442, 0.245, -0.6846, 0.6852, 0.2487, -0.6703, 0.6703, -0.3186, -0.5688, 0.2105, -0.7951, -0.8859, 0.3349, -0.3209, -0.6703, 0.6703, -0.3186, -0.4311, 0.4311, -0.7927, -0.1335, 0.06002, -0.9892, -0.5688, 0.2105, -0.7951, -0.4311, 0.4311, -0.7927, -0.1348, -4.189e-09, -0.9909, -0.5994, 1.146e-07, -0.8004, -0.5688, 0.2105, -0.7951, -0.1335, 0.06002, -0.9892, -0.1335, -0.06002, -0.9892, -0.5688, -0.2105, -0.7951, -0.5994, 1.146e-07, -0.8004, -0.1348, -4.189e-09, -0.9909, 1.809e-07, -0.9461, -0.3239, -5.808e-08, -0.9686, 0.2485, -0.3437, -0.906, 0.2471, -0.3349, -0.8859, -0.3209, 0.5801, -0.5815, 0.5704, 0.2938, -0.7676, 0.5696, 0.3439, -0.9052, 0.2497, 0.6846, -0.6852, 0.2487, 0.2938, -0.7676, 0.5696, -1.353e-08, -0.8243, 0.5661, -5.808e-08, -0.9686, 0.2485, 0.3439, -0.9052, 0.2497, -1.353e-08, -0.8243, 0.5661, -0.2939, -0.771, 0.565, -0.3437, -0.906, 0.2471, -5.808e-08, -0.9686, 0.2485, -0.2939, -0.771, 0.565, -0.5844, -0.5858, 0.5616, -0.6854, -0.686, 0.2441, -0.3437, -0.906, 0.2471, 0.5815, 0.5801, 0.5704, 0.7676, 0.2938, 0.5696, 0.9052, 0.3439, 0.2497, 0.6852, 0.6846, 0.2487, 0.7676, 0.2938, 0.5696, 0.8274, 0.001054, 0.5616, 0.9693, 0.0004592, 0.2459, 0.9052, 0.3439, 0.2497, 0.8274, 0.001054, 0.5616, 0.773, -0.2962, 0.561, 0.9063, -0.3442, 0.245, 0.9693, 0.0004592, 0.2459, 0.773, -0.2962, 0.561, 0.5801, -0.5815, 0.5704, 0.6846, -0.6852, 0.2487, 0.9063, -0.3442, 0.245, -0.5801, 0.5815, 0.5704, -0.2918, 0.7651, 0.574, -0.3432, 0.9048, 0.2522, -0.6846, 0.6852, 0.2487, -0.2918, 0.7651, 0.574, -0.001054, 0.8216, 0.5701, -0.0004597, 0.9681, 0.2505, -0.3432, 0.9048, 0.2522, -0.001054, 0.8216, 0.5701, 0.2942, 0.7705, 0.5655, 0.3436, 0.9059, 0.2476, -0.0004597, 0.9681, 0.2505, 0.2942, 0.7705, 0.5655, 0.5815, 0.5801, 0.5704, 0.6852, 0.6846, 0.2487, 0.3436, 0.9059, 0.2476, -0.5844, -0.5858, 0.5616, -0.7764, -0.2963, 0.5562, -0.9071, -0.344, 0.2424, -0.6854, -0.686, 0.2441, -0.7764, -0.2963, 0.5562, -0.8305, -9.039e-09, 0.557, -0.9699, 0.0, 0.2434, -0.9071, -0.344, 0.2424, -0.8305, -9.039e-09, 0.557, -0.773, 0.2962, 0.561, -0.9063, 0.3442, 0.245, -0.9699, 0.0, 0.2434, -0.773, 0.2962, 0.561, -0.5801, 0.5815, 0.5704, -0.6846, 0.6852, 0.2487, -0.9063, 0.3442, 0.245, -0.6703, -0.6703, -0.3186, -0.6854, -0.686, 0.2441, -0.9071, -0.344, 0.2424, -0.8859, -0.3349, -0.3209, 0.1335, 0.06002, -0.9892, -3.014e-07, 0.0, -1.0, 0.06002, 0.1335, -0.9892, -3.014e-07, 0.0, -1.0, -0.1335, 0.06002, -0.9892, -0.06002, 0.1335, -0.9892, -0.9028, 0.3437, -0.2586, -0.8938, 0.3416, 0.2905, -0.6764, 0.6764, 0.2917, -0.6823, 0.6829, -0.2609, -0.8938, -0.3416, 0.2906, -0.7258, -0.2782, 0.6291, -0.7658, -1.164e-06, 0.6431, -0.9571, -4.589e-07, 0.2899, -0.9661, 4.847e-08, -0.258, -0.9571, -4.589e-07, 0.2899, -0.8938, 0.3416, 0.2905, -0.9028, 0.3437, -0.2586, -0.9571, -4.589e-07, 0.2899, -0.7658, -1.164e-06, 0.6431, -0.7258, 0.2782, 0.6292, -0.8938, 0.3416, 0.2905, -0.6764, -0.6764, 0.2917, -0.5583, -0.5583, 0.6137, -0.7258, -0.2782, 0.6291, -0.8938, -0.3416, 0.2906, -0.5583, -0.5583, 0.6137, -0.3922, -0.3922, 0.8321, -0.4379, -0.2035, 0.8757, -0.7258, -0.2782, 0.6291, -0.7258, -0.2782, 0.6291, -0.4379, -0.2035, 0.8757, -0.4499, -8.851e-07, 0.8931, -0.7658, -1.164e-06, 0.6431, -0.7658, -1.164e-06, 0.6431, -0.4499, -8.851e-07, 0.8931, -0.4379, 0.2035, 0.8757, -0.7258, 0.2782, 0.6292, -0.7258, 0.2782, 0.6292, -0.4379, 0.2035, 0.8757, -0.3922, 0.3922, 0.8321, -0.5583, 0.5583, 0.6137, -0.8938, 0.3416, 0.2905, -0.7258, 0.2782, 0.6292, -0.5583, 0.5583, 0.6137, -0.6764, 0.6764, 0.2917, -0.0004356, 0.9644, -0.2644, -3.916e-07, 0.9571, 0.2899, 0.3416, 0.8938, 0.2905, 0.3431, 0.9023, -0.261, 0.3431, 0.9023, -0.261, 0.3416, 0.8938, 0.2905, 0.6764, 0.6764, 0.2917, 0.6829, 0.6824, -0.2609, -0.3416, 0.8938, 0.2906, -0.2781, 0.7258, 0.6292, -1.359e-06, 0.7658, 0.6431, -3.916e-07, 0.9571, 0.2899, -0.3428, 0.9013, -0.265, -0.3416, 0.8938, 0.2906, -3.916e-07, 0.9571, 0.2899, -0.0004356, 0.9644, -0.2644, -3.916e-07, 0.9571, 0.2899, -1.359e-06, 0.7658, 0.6431, 0.2781, 0.7258, 0.6292, 0.3416, 0.8938, 0.2905, -0.9035, -0.3435, -0.2563, -0.8938, -0.3416, 0.2906, -0.9571, -4.589e-07, 0.2899, -0.9661, 4.847e-08, -0.258, -0.6764, 0.6764, 0.2917, -0.5583, 0.5583, 0.6137, -0.2781, 0.7258, 0.6292, -0.3416, 0.8938, 0.2906, -0.5583, 0.5583, 0.6137, -0.3922, 0.3922, 0.8321, -0.2035, 0.4379, 0.8757, -0.2781, 0.7258, 0.6292, -0.2781, 0.7258, 0.6292, -0.2035, 0.4379, 0.8757, -1.118e-06, 0.4499, 0.8931, -1.359e-06, 0.7658, 0.6431, -1.359e-06, 0.7658, 0.6431, -1.118e-06, 0.4499, 0.8931, 0.2035, 0.4379, 0.8757, 0.2781, 0.7258, 0.6292, 0.2781, 0.7258, 0.6292, 0.2035, 0.4379, 0.8757, 0.3922, 0.3922, 0.8321, 0.5583, 0.5583, 0.6137, 0.3416, 0.8938, 0.2905, 0.2781, 0.7258, 0.6292, 0.5583, 0.5583, 0.6137, 0.6764, 0.6764, 0.2917, 0.9028, -0.3437, -0.2586, 0.8938, -0.3416, 0.2905, 0.6764, -0.6764, 0.2917, 0.6824, -0.6829, -0.2609, 0.8938, 0.3416, 0.2906, 0.7258, 0.2782, 0.6292, 0.7658, 1.023e-06, 0.6431, 0.9571, 1.048e-07, 0.2899, 0.9017, 0.3433, -0.2627, 0.8938, 0.3416, 0.2906, 0.9571, 1.048e-07, 0.2899, 0.9655, 0.0004341, -0.2603, 0.9571, 1.048e-07, 0.2899, 0.7658, 1.023e-06, 0.6431, 0.7258, -0.2782, 0.6292, 0.8938, -0.3416, 0.2905, -0.6764, 0.6764, 0.2917, -0.3416, 0.8938, 0.2906, -0.3428, 0.9013, -0.265, -0.6823, 0.6829, -0.2609, 0.6764, 0.6764, 0.2917, 0.5583, 0.5583, 0.6137, 0.7258, 0.2782, 0.6292, 0.8938, 0.3416, 0.2906, 0.5583, 0.5583, 0.6137, 0.3922, 0.3922, 0.8321, 0.4379, 0.2035, 0.8757, 0.7258, 0.2782, 0.6292, 0.7258, 0.2782, 0.6292, 0.4379, 0.2035, 0.8757, 0.4499, 9.955e-07, 0.8931, 0.7658, 1.023e-06, 0.6431, 0.7658, 1.023e-06, 0.6431, 0.4499, 9.955e-07, 0.8931, 0.4379, -0.2035, 0.8757, 0.7258, -0.2782, 0.6292, 0.7258, -0.2782, 0.6292, 0.4379, -0.2035, 0.8757, 0.3922, -0.3922, 0.8321, 0.5583, -0.5583, 0.6137, 0.8938, -0.3416, 0.2905, 0.7258, -0.2782, 0.6292, 0.5583, -0.5583, 0.6137, 0.6764, -0.6764, 0.2917, 1.619e-07, -0.9649, -0.2626, 3.966e-07, -0.9571, 0.2899, -0.3416, -0.8938, 0.2905, -0.3432, -0.9025, -0.2604, -0.3432, -0.9025, -0.2604, -0.3416, -0.8938, 0.2905, -0.6764, -0.6764, 0.2917, -0.6831, -0.6837, -0.2568, 0.3416, -0.8938, 0.2906, 0.2782, -0.7258, 0.6292, 1.379e-06, -0.7658, 0.6431, 3.966e-07, -0.9571, 0.2899, 3.966e-07, -0.9571, 0.2899, 1.379e-06, -0.7658, 0.6431, -0.2782, -0.7258, 0.6292, -0.3416, -0.8938, 0.2905, 0.6764, 0.6764, 0.2917, 0.8938, 0.3416, 0.2906, 0.9017, 0.3433, -0.2627, 0.6829, 0.6824, -0.2609, 0.6764, -0.6764, 0.2917, 0.5583, -0.5583, 0.6137, 0.2782, -0.7258, 0.6292, 0.3416, -0.8938, 0.2906, 0.5583, -0.5583, 0.6137, 0.3922, -0.3922, 0.8321, 0.2035, -0.4379, 0.8757, 0.2782, -0.7258, 0.6292, 0.2782, -0.7258, 0.6292, 0.2035, -0.4379, 0.8757, 1.098e-06, -0.4499, 0.8931, 1.379e-06, -0.7658, 0.6431, 1.379e-06, -0.7658, 0.6431, 1.098e-06, -0.4499, 0.8931, -0.2035, -0.4379, 0.8757, -0.2782, -0.7258, 0.6292, -0.2782, -0.7258, 0.6292, -0.2035, -0.4379, 0.8757, -0.3922, -0.3922, 0.8321, -0.5583, -0.5583, 0.6137, -0.3416, -0.8938, 0.2905, -0.2782, -0.7258, 0.6292, -0.5583, -0.5583, 0.6137, -0.6764, -0.6764, 0.2917, 0.3433, -0.9017, -0.2627, 0.3416, -0.8938, 0.2906, 3.966e-07, -0.9571, 0.2899, 1.619e-07, -0.9649, -0.2626, 0.1781, 0.1781, 0.9677, 0.0, 0.1814, 0.9834, 0.0, 1.198e-08, 1.0, 0.1814, -3.607e-08, 0.9834, 0.0, 0.1814, 0.9834, -0.1781, 0.1781, 0.9677, -0.1814, 1.443e-08, 0.9834, 0.0, 1.198e-08, 1.0, 0.1814, -3.607e-08, 0.9834, 0.0, 1.198e-08, 1.0, 0.0, -0.1814, 0.9834, 0.1781, -0.1781, 0.9677, 0.0, 1.198e-08, 1.0, -0.1814, 1.443e-08, 0.9834, -0.1781, -0.1781, 0.9677, 0.0, -0.1814, 0.9834, 0.3922, 0.3922, 0.8321, 0.2035, 0.4379, 0.8757, 0.1781, 0.1781, 0.9677, 0.4379, 0.2035, 0.8757, 0.2035, 0.4379, 0.8757, -1.118e-06, 0.4499, 0.8931, 0.0, 0.1814, 0.9834, 0.1781, 0.1781, 0.9677, -1.118e-06, 0.4499, 0.8931, -0.2035, 0.4379, 0.8757, -0.1781, 0.1781, 0.9677, 0.0, 0.1814, 0.9834, -0.2035, 0.4379, 0.8757, -0.3922, 0.3922, 0.8321, -0.4379, 0.2035, 0.8757, -0.1781, 0.1781, 0.9677, -0.1781, 0.1781, 0.9677, -0.4379, 0.2035, 0.8757, -0.4499, -8.851e-07, 0.8931, -0.1814, 1.443e-08, 0.9834, -0.1814, 1.443e-08, 0.9834, -0.4499, -8.851e-07, 0.8931, -0.4379, -0.2035, 0.8757, -0.1781, -0.1781, 0.9677, -0.1781, -0.1781, 0.9677, -0.4379, -0.2035, 0.8757, -0.3922, -0.3922, 0.8321, -0.2035, -0.4379, 0.8757, 0.0, -0.1814, 0.9834, -0.1781, -0.1781, 0.9677, -0.2035, -0.4379, 0.8757, 1.098e-06, -0.4499, 0.8931, 0.1781, -0.1781, 0.9677, 0.0, -0.1814, 0.9834, 1.098e-06, -0.4499, 0.8931, 0.2035, -0.4379, 0.8757, 0.4379, -0.2035, 0.8757, 0.1781, -0.1781, 0.9677, 0.2035, -0.4379, 0.8757, 0.3922, -0.3922, 0.8321, 0.4499, 9.955e-07, 0.8931, 0.1814, -3.607e-08, 0.9834, 0.1781, -0.1781, 0.9677, 0.4379, -0.2035, 0.8757, 0.4379, 0.2035, 0.8757, 0.1781, 0.1781, 0.9677, 0.1814, -3.607e-08, 0.9834, 0.4499, 9.955e-07, 0.8931, 0.6764, -0.6764, 0.2917, 0.3416, -0.8938, 0.2906, 0.3433, -0.9017, -0.2627, 0.6824, -0.6829, -0.2609, -0.6831, -0.6837, -0.2568, -0.6764, -0.6764, 0.2917, -0.8938, -0.3416, 0.2906, -0.9035, -0.3435, -0.2563, 0.9655, 0.0004341, -0.2603, 0.9571, 1.048e-07, 0.2899, 0.8938, -0.3416, 0.2905, 0.9028, -0.3437, -0.2586, -0.6831, -0.6837, -0.2568, -0.9035, -0.3435, -0.2563, -0.7406, -0.2816, -0.61, -0.5561, -0.5574, -0.6165, -0.9028, 0.3437, -0.2586, -0.6823, 0.6829, -0.2609, -0.5519, 0.5533, -0.624, -0.7373, 0.2815, -0.6141, -0.9661, 4.847e-08, -0.258, -0.9028, 0.3437, -0.2586, -0.7373, 0.2815, -0.6141, -0.7931, 2.83e-07, -0.6091, -0.9035, -0.3435, -0.2563, -0.9661, 4.847e-08, -0.258, -0.7931, 2.83e-07, -0.6091, -0.7406, -0.2816, -0.61, -0.6823, 0.6829, -0.2609, -0.3428, 0.9013, -0.265, -0.2772, 0.7294, -0.6253, -0.5519, 0.5533, -0.624, 0.3431, 0.9023, -0.261, 0.6829, 0.6824, -0.2609, 0.5533, 0.5519, -0.624, 0.2795, 0.7348, -0.618, -0.0004356, 0.9644, -0.2644, 0.3431, 0.9023, -0.261, 0.2795, 0.7348, -0.618, -0.0009984, 0.7843, -0.6203, -0.3428, 0.9013, -0.265, -0.0004356, 0.9644, -0.2644, -0.0009984, 0.7843, -0.6203, -0.2772, 0.7294, -0.6253, 0.6829, 0.6824, -0.2609, 0.9017, 0.3433, -0.2627, 0.732, 0.2792, -0.6215, 0.5533, 0.5519, -0.624, 0.9028, -0.3437, -0.2586, 0.6824, -0.6829, -0.2609, 0.5519, -0.5533, -0.624, 0.7373, -0.2815, -0.6141, 0.9655, 0.0004341, -0.2603, 0.9028, -0.3437, -0.2586, 0.7373, -0.2815, -0.6141, 0.79, 0.000997, -0.613, 0.9017, 0.3433, -0.2627, 0.9655, 0.0004341, -0.2603, 0.79, 0.000997, -0.613, 0.732, 0.2792, -0.6215, 0.6824, -0.6829, -0.2609, 0.3433, -0.9017, -0.2627, 0.2792, -0.7319, -0.6215, 0.5519, -0.5533, -0.624, -0.3432, -0.9025, -0.2604, -0.6831, -0.6837, -0.2568, -0.5561, -0.5574, -0.6165, -0.2794, -0.7353, -0.6175, 1.619e-07, -0.9649, -0.2626, -0.3432, -0.9025, -0.2604, -0.2794, -0.7353, -0.6175, 3.675e-07, -0.787, -0.617, 0.3433, -0.9017, -0.2627, 1.619e-07, -0.9649, -0.2626, 3.675e-07, -0.787, -0.617, 0.2792, -0.7319, -0.6215, -0.6436, -0.2204, 0.733, -0.6168, 0.06221, 0.7847, -0.6192, 0.04865, 0.7837, -0.6436, -0.2204, 0.733, -0.6436, 0.2204, -0.733, -0.6192, 0.4728, -0.6269, -0.6168, 0.4847, -0.6202, -0.6436, 0.2204, -0.733, 0.6436, 0.2204, -0.733, 0.6168, 0.4847, -0.6202, 0.6193, 0.4728, -0.6268, 0.6436, 0.2204, -0.733, 0.6436, -0.2204, 0.733, 0.6193, 0.04865, 0.7837, 0.6168, 0.06221, 0.7847, 0.6436, -0.2204, 0.733, -0.6168, 0.4847, -0.6202, -0.6192, 0.4728, -0.6269, -0.5603, 0.6629, -0.4965, 0.6168, -0.06225, -0.7847, 0.6193, -0.04869, -0.7837, 0.5603, -0.2792, -0.7798, 0.6193, -0.4729, 0.6268, 0.6168, -0.4847, 0.6202, 0.5603, -0.663, 0.4965, 0.6193, 0.4728, -0.6268, 0.6168, 0.4847, -0.6202, 0.5603, 0.6629, -0.4965, -0.6192, -0.04868, -0.7837, -0.6168, -0.06224, -0.7847, -0.5603, -0.2792, -0.7798, -0.6192, 0.04865, 0.7837, -0.6168, 0.06221, 0.7847, -0.5603, 0.2791, 0.7798, 0.6168, 0.06221, 0.7847, 0.6193, 0.04865, 0.7837, 0.5604, 0.2791, 0.7798, -0.6168, -0.4847, 0.6202, -0.6192, -0.4729, 0.6268, -0.5603, -0.663, 0.4965, 0.6193, -0.4729, 0.6268, 0.6436, -0.2204, 0.733, 0.6436, -0.2204, 0.733, 0.6168, -0.4847, 0.6202, 0.6168, -0.06225, -0.7847, 0.6436, 0.2204, -0.733, 0.6436, 0.2204, -0.733, 0.6193, -0.04869, -0.7837, -0.6192, -0.04868, -0.7837, -0.6436, 0.2204, -0.733, -0.6436, 0.2204, -0.733, -0.6168, -0.06224, -0.7847, -0.6168, -0.4847, 0.6202, -0.6436, -0.2204, 0.733, -0.6436, -0.2204, 0.733, -0.6192, -0.4729, 0.6268, -0.4085, 0.544, 0.733, -0.1314, 0.6058, 0.7847, -0.1451, 0.604, 0.7837, -0.4085, 0.544, 0.733, 0.01076, 0.6802, -0.733, 0.2583, 0.7351, -0.6268, 0.2704, 0.7364, -0.6202, 0.01075, 0.6802, -0.733, 0.4085, -0.544, -0.733, 0.6516, -0.4368, -0.6202, 0.6411, -0.4428, -0.6269, 0.4085, -0.544, -0.733, -0.01076, -0.6802, 0.733, 0.2376, -0.5739, 0.7837, 0.2498, -0.5674, 0.7847, -0.01077, -0.6802, 0.733, 0.2704, 0.7364, -0.6202, 0.2583, 0.7351, -0.6268, 0.4573, 0.7378, -0.4965, 0.1314, -0.6058, -0.7847, 0.1451, -0.604, -0.7837, -0.0924, -0.6192, -0.7798, -0.2584, -0.7351, 0.6268, -0.2704, -0.7364, 0.6202, -0.4574, -0.7378, 0.4965, 0.6411, -0.4428, -0.6269, 0.6516, -0.4368, -0.6202, 0.8037, -0.328, -0.4965, -0.2377, 0.5739, -0.7837, -0.2498, 0.5673, -0.7847, -0.4387, 0.4466, -0.7798, -0.1451, 0.604, 0.7837, -0.1314, 0.6058, 0.7847, 0.09225, 0.6192, 0.7798, 0.2498, -0.5674, 0.7847, 0.2376, -0.5739, 0.7837, 0.4386, -0.4467, 0.7798, -0.6516, 0.4368, 0.6202, -0.6411, 0.4428, 0.6268, -0.8037, 0.328, 0.4965, -0.2584, -0.7351, 0.6268, -0.01076, -0.6802, 0.733, -0.01077, -0.6802, 0.733, -0.2704, -0.7364, 0.6202, 0.1314, -0.6058, -0.7847, 0.4085, -0.544, -0.733, 0.4085, -0.544, -0.733, 0.1451, -0.604, -0.7837, -0.2377, 0.5739, -0.7837, 0.01076, 0.6802, -0.733, 0.01075, 0.6802, -0.733, -0.2498, 0.5673, -0.7847, -0.6516, 0.4368, 0.6202, -0.4085, 0.544, 0.733, -0.4085, 0.544, 0.733, -0.6411, 0.4428, 0.6268, 0.3911, 0.5566, 0.733, 0.5355, 0.3122, 0.7847, 0.5296, 0.3246, 0.7837, 0.3911, 0.5566, 0.733, 0.6502, 0.2, -0.733, 0.7789, -0.01854, -0.6268, 0.7839, -0.0296, -0.6202, 0.6502, 0.2, -0.733, -0.3911, -0.5566, -0.733, -0.2141, -0.7547, -0.6202, -0.2231, -0.7465, -0.6269, -0.3911, -0.5566, -0.733, -0.6502, -0.2, 0.733, -0.4724, -0.4033, 0.7837, -0.4624, -0.4129, 0.7847, -0.6502, -0.2, 0.733, 0.7839, -0.0296, -0.6202, 0.7789, -0.01854, -0.6268, 0.843, -0.2069, -0.4965, -0.5355, -0.3122, -0.7847, -0.5296, -0.3246, -0.7837, -0.6174, -0.1035, -0.7798, -0.7789, 0.01858, 0.6268, -0.7839, 0.02963, 0.6202, -0.843, 0.207, 0.4965, -0.2231, -0.7465, -0.6269, -0.2141, -0.7547, -0.6202, -0.06368, -0.8657, -0.4965, 0.4724, 0.4034, -0.7837, 0.4624, 0.4129, -0.7847, 0.2892, 0.5552, -0.7798, 0.5296, 0.3246, 0.7837, 0.5355, 0.3122, 0.7847, 0.6174, 0.1036, 0.7798, -0.4624, -0.4129, 0.7847, -0.4724, -0.4033, 0.7837, -0.2893, -0.5551, 0.7798, 0.2141, 0.7547, 0.6202, 0.223, 0.7465, 0.6268, 0.06361, 0.8657, 0.4965, -0.7789, 0.01858, 0.6268, -0.6502, -0.2, 0.733, -0.6502, -0.2, 0.733, -0.7839, 0.02963, 0.6202, -0.5355, -0.3122, -0.7847, -0.3911, -0.5566, -0.733, -0.3911, -0.5566, -0.733, -0.5296, -0.3246, -0.7837, 0.4724, 0.4034, -0.7837, 0.6502, 0.2, -0.733, 0.6502, 0.2, -0.733, 0.4624, 0.4129, -0.7847, 0.2141, 0.7547, 0.6202, 0.3911, 0.5566, 0.733, 0.3911, 0.5566, 0.733, 0.223, 0.7465, 0.6268, 0.6502, -0.2, 0.733, 0.4624, -0.4129, 0.7847, 0.4724, -0.4033, 0.7837, 0.6502, -0.2, 0.733, 0.3911, -0.5566, -0.733, 0.2231, -0.7465, -0.6269, 0.2141, -0.7547, -0.6202, 0.3911, -0.5566, -0.733, -0.6502, 0.2, -0.733, -0.7839, -0.0296, -0.6202, -0.7789, -0.01855, -0.6269, -0.6502, 0.2, -0.733, -0.3911, 0.5566, 0.733, -0.5296, 0.3246, 0.7837, -0.5355, 0.3122, 0.7847, -0.3911, 0.5566, 0.733, 0.2141, -0.7547, -0.6202, 0.2231, -0.7465, -0.6269, 0.06369, -0.8657, -0.4965, -0.4624, 0.4129, -0.7847, -0.4724, 0.4034, -0.7837, -0.2892, 0.5552, -0.7798, -0.223, 0.7465, 0.6268, -0.2141, 0.7547, 0.6202, -0.06362, 0.8657, 0.4965, -0.7789, -0.01855, -0.6269, -0.7839, -0.0296, -0.6202, -0.843, -0.207, -0.4965, 0.5296, -0.3246, -0.7837, 0.5356, -0.3122, -0.7847, 0.6174, -0.1035, -0.7798, 0.4724, -0.4033, 0.7837, 0.4624, -0.4129, 0.7847, 0.2893, -0.5551, 0.7798, -0.5355, 0.3122, 0.7847, -0.5296, 0.3246, 0.7837, -0.6173, 0.1036, 0.7798, 0.7839, 0.02963, 0.6202, 0.7789, 0.01857, 0.6268, 0.843, 0.207, 0.4965, -0.223, 0.7465, 0.6268, -0.3911, 0.5566, 0.733, -0.3911, 0.5566, 0.733, -0.2141, 0.7547, 0.6202, -0.4624, 0.4129, -0.7847, -0.6502, 0.2, -0.733, -0.6502, 0.2, -0.733, -0.4724, 0.4034, -0.7837, 0.5296, -0.3246, -0.7837, 0.3911, -0.5566, -0.733, 0.3911, -0.5566, -0.733, 0.5356, -0.3122, -0.7847, 0.7839, 0.02963, 0.6202, 0.6502, -0.2, 0.733, 0.6502, -0.2, 0.733, 0.7789, 0.01857, 0.6268, 0.01076, -0.6802, 0.733, -0.2498, -0.5674, 0.7847, -0.2376, -0.5739, 0.7837, 0.01076, -0.6802, 0.733, -0.4085, -0.5439, -0.733, -0.6411, -0.4428, -0.6269, -0.6516, -0.4368, -0.6202, -0.4085, -0.5439, -0.733, -0.01076, 0.6802, -0.733, -0.2704, 0.7364, -0.6202, -0.2583, 0.7351, -0.6269, -0.01076, 0.6802, -0.733, 0.4085, 0.544, 0.733, 0.1451, 0.604, 0.7837, 0.1314, 0.6058, 0.7847, 0.4085, 0.544, 0.733, -0.6516, -0.4368, -0.6202, -0.6411, -0.4428, -0.6269, -0.8036, -0.3281, -0.4965, 0.2498, 0.5673, -0.7847, 0.2377, 0.5739, -0.7837, 0.4387, 0.4466, -0.7798, 0.6411, 0.4428, 0.6268, 0.6516, 0.4368, 0.6202, 0.8037, 0.328, 0.4965, -0.2583, 0.7351, -0.6269, -0.2704, 0.7364, -0.6202, -0.4573, 0.7378, -0.4965, -0.1451, -0.604, -0.7837, -0.1314, -0.6058, -0.7847, 0.09238, -0.6191, -0.7798, -0.2376, -0.5739, 0.7837, -0.2498, -0.5674, 0.7847, -0.4386, -0.4467, 0.7798, 0.1314, 0.6058, 0.7847, 0.1451, 0.604, 0.7837, -0.09227, 0.6192, 0.7798, 0.2704, -0.7364, 0.6202, 0.2584, -0.7351, 0.6269, 0.4574, -0.7378, 0.4965, 0.6411, 0.4428, 0.6268, 0.4085, 0.544, 0.733, 0.4085, 0.544, 0.733, 0.6516, 0.4368, 0.6202, 0.2498, 0.5673, -0.7847, -0.01076, 0.6802, -0.733, -0.01076, 0.6802, -0.733, 0.2377, 0.5739, -0.7837, -0.1451, -0.604, -0.7837, -0.4085, -0.5439, -0.733, -0.4085, -0.5439, -0.733, -0.1314, -0.6058, -0.7847, 0.2704, -0.7364, 0.6202, 0.01076, -0.6802, 0.733, 0.01076, -0.6802, 0.733, 0.2584, -0.7351, 0.6269, -0.3937, -0.3937, -0.8307, -0.1959, -0.5643, -0.802, -0.216, -0.5492, -0.8073, -0.3937, -0.3937, -0.8307, -0.3937, -0.3937, 0.8307, -0.216, -0.5492, 0.8073, -0.1958, -0.5643, 0.802, -0.3937, -0.3937, 0.8307, 0.3937, 0.3937, 0.8307, 0.5643, 0.1958, 0.802, 0.5492, 0.216, 0.8073, 0.3937, 0.3937, 0.8307, 0.3937, 0.3937, -0.8307, 0.5492, 0.216, -0.8073, 0.5643, 0.1958, -0.802, 0.3937, 0.3937, -0.8307, -0.1958, -0.5643, 0.802, -0.216, -0.5492, 0.8073, -0.04325, -0.6642, 0.7463, 0.1958, 0.5643, 0.802, 0.216, 0.5492, 0.8073, 0.04316, 0.6642, 0.7463, 0.216, 0.5492, -0.8073, 0.1958, 0.5643, -0.802, 0.04315, 0.6642, -0.7463, 0.5492, 0.216, 0.8073, 0.5643, 0.1958, 0.802, 0.6642, 0.04322, 0.7463, -0.5492, -0.216, 0.8073, -0.5643, -0.1958, 0.802, -0.6642, -0.04315, 0.7463, -0.216, -0.5492, -0.8073, -0.1959, -0.5643, -0.802, -0.04325, -0.6642, -0.7463, 0.5643, 0.1958, -0.802, 0.5492, 0.216, -0.8073, 0.6642, 0.04322, -0.7463, -0.5644, -0.1958, -0.802, -0.5492, -0.216, -0.8073, -0.6642, -0.04315, -0.7463, 0.216, 0.5492, -0.8073, 0.3937, 0.3937, -0.8307, 0.3937, 0.3937, -0.8307, 0.1958, 0.5643, -0.802, 0.1958, 0.5643, 0.802, 0.3937, 0.3937, 0.8307, 0.3937, 0.3937, 0.8307, 0.216, 0.5492, 0.8073, -0.5492, -0.216, 0.8073, -0.3937, -0.3937, 0.8307, -0.3937, -0.3937, 0.8307, -0.5643, -0.1958, 0.802, -0.5644, -0.1958, -0.802, -0.3937, -0.3937, -0.8307, -0.3937, -0.3937, -0.8307, -0.5492, -0.216, -0.8073])] * 3)])

# ---- objects
ob_food_ingredient_bun_cube_004 = bpy.data.objects.new('food_ingredient_bun_Cube.004', me_food_ingredient_bun_cube_004)

# ---- transforms, parenting, visibility, modifiers, constraints
ob_food_ingredient_bun_cube_004.location = (0.0, 0.0, 0.0)

# ---- collection membership
col_collection.objects.link(ob_food_ingredient_bun_cube_004)

# ---- scene / render settings (as saved in the file)
scene.frame_start = 1; scene.frame_end = 250; scene.frame_set(1)
scene.render.engine = 'BLENDER_EEVEE_NEXT'
bpy.context.view_layer.update()

# ---- added for rendering (the .blend has no active camera and no usable light): camera, sun
cam_auto = bpy.data.cameras.new('AutoCamera')
cam_auto.lens = 50.0
cam_auto.sensor_width = 36.0
cam_auto.clip_end = 1000.0
ob_auto_camera = bpy.data.objects.new('AutoCamera', cam_auto)
scene.collection.objects.link(ob_auto_camera)
ob_auto_camera.location = (1.7802, -0.669407, 3.51942)
ob_auto_camera.rotation_euler = (1.09748, -7.21219e-08, 0.694738)
scene.camera = ob_auto_camera
light_auto_sun = bpy.data.lights.new('AutoSun', 'SUN')
light_auto_sun.energy = 3.0
light_auto_sun.angle = 0.0523599
ob_auto_sun = bpy.data.objects.new('AutoSun', light_auto_sun)
scene.collection.objects.link(ob_auto_sun)
ob_auto_sun.rotation_euler = (0.872665, 0.174533, 0.523599)
bpy.context.view_layer.update()
